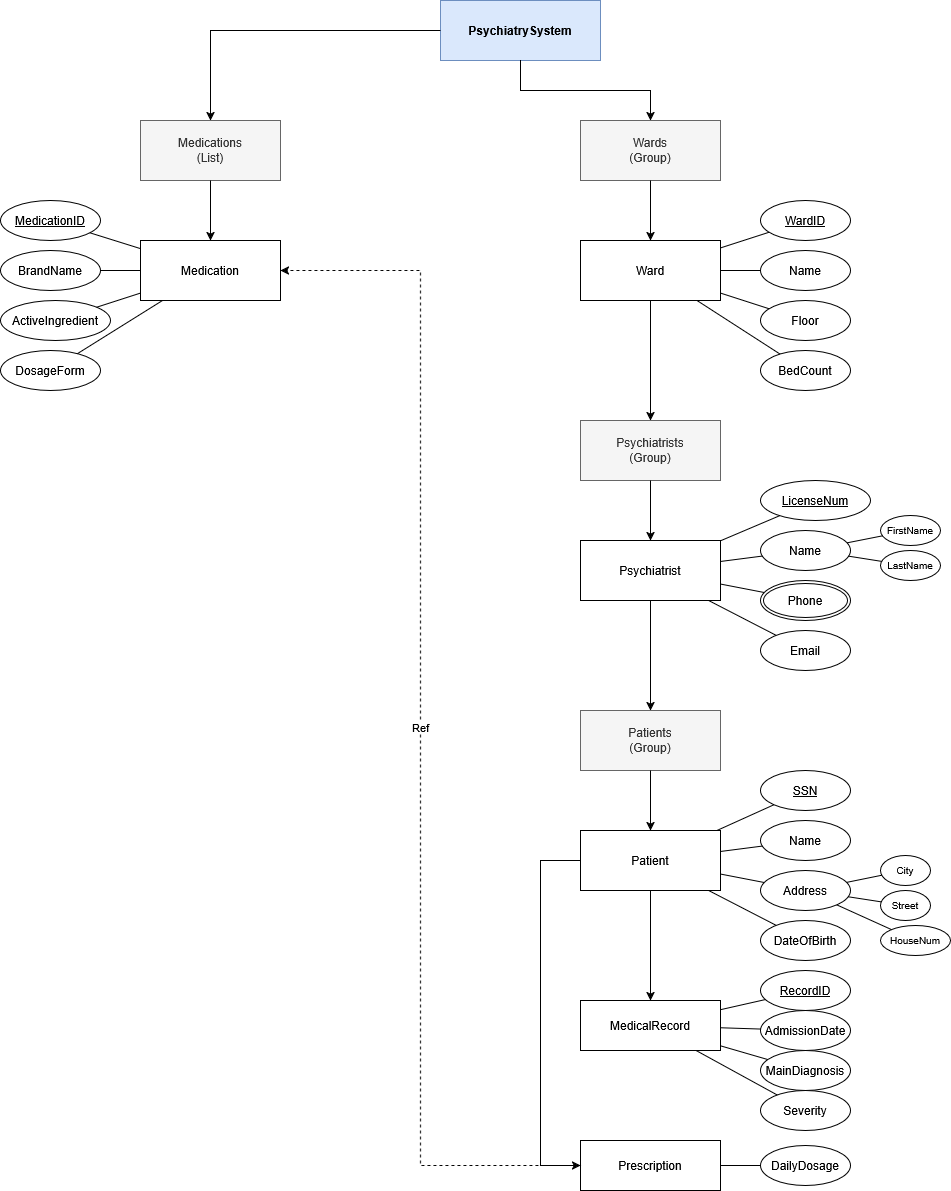

The diagram above was exported from draw.io. Its source (the exported page's mxGraphModel, read from the mxfile embedded in the PNG):
<mxGraphModel dx="2169" dy="731" grid="1" gridSize="10" guides="1" tooltips="1" connect="1" arrows="1" fold="1" page="1" pageScale="1" pageWidth="827" pageHeight="1169" math="0" shadow="0">
  <root>
    <mxCell id="0" />
    <mxCell id="1" parent="0" />
    <mxCell id="root_node" parent="1" style="rounded=0;whiteSpace=wrap;html=1;fontStyle=1;fillColor=#dae8fc;strokeColor=#6c8ebf;" value="PsychiatrySystem" vertex="1">
      <mxGeometry height="60" width="160" x="340" y="20" as="geometry" />
    </mxCell>
    <mxCell id="meds_group" parent="1" style="rounded=0;whiteSpace=wrap;html=1;fillColor=#f5f5f5;strokeColor=#666666;fontColor=#333333;" value="Medications&#10;(List)" vertex="1">
      <mxGeometry height="60" width="140" x="40" y="140" as="geometry" />
    </mxCell>
    <mxCell id="med_entity" parent="1" style="rounded=0;whiteSpace=wrap;html=1;" value="Medication" vertex="1">
      <mxGeometry height="60" width="140" x="40" y="260" as="geometry" />
    </mxCell>
    <mxCell id="m_attr1" parent="1" style="ellipse;whiteSpace=wrap;html=1;" value="&lt;u&gt;MedicationID&lt;/u&gt;" vertex="1">
      <mxGeometry height="40" width="100" x="-100" y="220" as="geometry" />
    </mxCell>
    <mxCell id="m_attr2" parent="1" style="ellipse;whiteSpace=wrap;html=1;" value="BrandName" vertex="1">
      <mxGeometry height="40" width="100" x="-100" y="270" as="geometry" />
    </mxCell>
    <mxCell id="m_attr3" parent="1" style="ellipse;whiteSpace=wrap;html=1;" value="ActiveIngredient" vertex="1">
      <mxGeometry height="40" width="110" x="-100" y="320" as="geometry" />
    </mxCell>
    <mxCell id="m_attr4" parent="1" style="ellipse;whiteSpace=wrap;html=1;" value="DosageForm" vertex="1">
      <mxGeometry height="40" width="100" x="-100" y="370" as="geometry" />
    </mxCell>
    <mxCell id="em1" edge="1" parent="1" source="med_entity" style="endArrow=none;html=1;" target="m_attr1">
      <mxGeometry relative="1" as="geometry" />
    </mxCell>
    <mxCell id="em2" edge="1" parent="1" source="med_entity" style="endArrow=none;html=1;" target="m_attr2">
      <mxGeometry relative="1" as="geometry" />
    </mxCell>
    <mxCell id="em3" edge="1" parent="1" source="med_entity" style="endArrow=none;html=1;" target="m_attr3">
      <mxGeometry relative="1" as="geometry" />
    </mxCell>
    <mxCell id="em4" edge="1" parent="1" source="med_entity" style="endArrow=none;html=1;" target="m_attr4">
      <mxGeometry relative="1" as="geometry" />
    </mxCell>
    <mxCell id="wards_group" parent="1" style="rounded=0;whiteSpace=wrap;html=1;fillColor=#f5f5f5;strokeColor=#666666;fontColor=#333333;" value="Wards&#10;(Group)" vertex="1">
      <mxGeometry height="60" width="140" x="480" y="140" as="geometry" />
    </mxCell>
    <mxCell id="ward_entity" parent="1" style="rounded=0;whiteSpace=wrap;html=1;" value="Ward" vertex="1">
      <mxGeometry height="60" width="140" x="480" y="260" as="geometry" />
    </mxCell>
    <mxCell id="w_attr1" parent="1" style="ellipse;whiteSpace=wrap;html=1;" value="&lt;u&gt;WardID&lt;/u&gt;" vertex="1">
      <mxGeometry height="40" width="90" x="660" y="220" as="geometry" />
    </mxCell>
    <mxCell id="w_attr2" parent="1" style="ellipse;whiteSpace=wrap;html=1;" value="Name" vertex="1">
      <mxGeometry height="40" width="90" x="660" y="270" as="geometry" />
    </mxCell>
    <mxCell id="w_attr3" parent="1" style="ellipse;whiteSpace=wrap;html=1;" value="Floor" vertex="1">
      <mxGeometry height="40" width="90" x="660" y="320" as="geometry" />
    </mxCell>
    <mxCell id="w_attr4" parent="1" style="ellipse;whiteSpace=wrap;html=1;" value="BedCount" vertex="1">
      <mxGeometry height="40" width="90" x="660" y="370" as="geometry" />
    </mxCell>
    <mxCell id="ew1" edge="1" parent="1" source="ward_entity" style="endArrow=none;html=1;" target="w_attr1">
      <mxGeometry relative="1" as="geometry" />
    </mxCell>
    <mxCell id="ew2" edge="1" parent="1" source="ward_entity" style="endArrow=none;html=1;" target="w_attr2">
      <mxGeometry relative="1" as="geometry" />
    </mxCell>
    <mxCell id="ew3" edge="1" parent="1" source="ward_entity" style="endArrow=none;html=1;" target="w_attr3">
      <mxGeometry relative="1" as="geometry" />
    </mxCell>
    <mxCell id="ew4" edge="1" parent="1" source="ward_entity" style="endArrow=none;html=1;" target="w_attr4">
      <mxGeometry relative="1" as="geometry" />
    </mxCell>
    <mxCell id="docs_group" parent="1" style="rounded=0;whiteSpace=wrap;html=1;fillColor=#f5f5f5;strokeColor=#666666;fontColor=#333333;" value="Psychiatrists&#10;(Group)" vertex="1">
      <mxGeometry height="60" width="140" x="480" y="440" as="geometry" />
    </mxCell>
    <mxCell id="doc_entity" parent="1" style="rounded=0;whiteSpace=wrap;html=1;" value="Psychiatrist" vertex="1">
      <mxGeometry height="60" width="140" x="480" y="560" as="geometry" />
    </mxCell>
    <mxCell id="d_attr1" parent="1" style="ellipse;whiteSpace=wrap;html=1;" value="&lt;u&gt;LicenseNum&lt;/u&gt;" vertex="1">
      <mxGeometry height="40" width="110" x="660" y="500" as="geometry" />
    </mxCell>
    <mxCell id="d_attr2" parent="1" style="ellipse;whiteSpace=wrap;html=1;" value="Name" vertex="1">
      <mxGeometry height="40" width="90" x="660" y="550" as="geometry" />
    </mxCell>
    <mxCell id="d_attr2a" parent="1" style="ellipse;whiteSpace=wrap;html=1;fontSize=10;" value="FirstName" vertex="1">
      <mxGeometry height="30" width="60" x="780" y="535" as="geometry" />
    </mxCell>
    <mxCell id="d_attr2b" parent="1" style="ellipse;whiteSpace=wrap;html=1;fontSize=10;" value="LastName" vertex="1">
      <mxGeometry height="30" width="60" x="780" y="570" as="geometry" />
    </mxCell>
    <mxCell id="d_attr3" parent="1" style="ellipse;whiteSpace=wrap;html=1;shape=doubleEllipse;margin=3;" value="Phone" vertex="1">
      <mxGeometry height="40" width="90" x="660" y="600" as="geometry" />
    </mxCell>
    <mxCell id="d_attr4" parent="1" style="ellipse;whiteSpace=wrap;html=1;" value="Email" vertex="1">
      <mxGeometry height="40" width="90" x="660" y="650" as="geometry" />
    </mxCell>
    <mxCell id="ed1" edge="1" parent="1" source="doc_entity" style="endArrow=none;html=1;" target="d_attr1">
      <mxGeometry relative="1" as="geometry" />
    </mxCell>
    <mxCell id="ed2" edge="1" parent="1" source="doc_entity" style="endArrow=none;html=1;" target="d_attr2">
      <mxGeometry relative="1" as="geometry" />
    </mxCell>
    <mxCell id="ed2a" edge="1" parent="1" source="d_attr2" style="endArrow=none;html=1;" target="d_attr2a">
      <mxGeometry relative="1" as="geometry" />
    </mxCell>
    <mxCell id="ed2b" edge="1" parent="1" source="d_attr2" style="endArrow=none;html=1;" target="d_attr2b">
      <mxGeometry relative="1" as="geometry" />
    </mxCell>
    <mxCell id="ed3" edge="1" parent="1" source="doc_entity" style="endArrow=none;html=1;" target="d_attr3">
      <mxGeometry relative="1" as="geometry" />
    </mxCell>
    <mxCell id="ed4" edge="1" parent="1" source="doc_entity" style="endArrow=none;html=1;" target="d_attr4">
      <mxGeometry relative="1" as="geometry" />
    </mxCell>
    <mxCell id="pats_group" parent="1" style="rounded=0;whiteSpace=wrap;html=1;fillColor=#f5f5f5;strokeColor=#666666;fontColor=#333333;" value="Patients&#10;(Group)" vertex="1">
      <mxGeometry height="60" width="140" x="480" y="730" as="geometry" />
    </mxCell>
    <mxCell id="pat_entity" parent="1" style="rounded=0;whiteSpace=wrap;html=1;" value="Patient" vertex="1">
      <mxGeometry height="60" width="140" x="480" y="850" as="geometry" />
    </mxCell>
    <mxCell id="p_attr1" parent="1" style="ellipse;whiteSpace=wrap;html=1;" value="&lt;u&gt;SSN&lt;/u&gt;" vertex="1">
      <mxGeometry height="40" width="90" x="660" y="790" as="geometry" />
    </mxCell>
    <mxCell id="p_attr2" parent="1" style="ellipse;whiteSpace=wrap;html=1;" value="Name" vertex="1">
      <mxGeometry height="40" width="90" x="660" y="840" as="geometry" />
    </mxCell>
    <mxCell id="p_attr3" parent="1" style="ellipse;whiteSpace=wrap;html=1;" value="Address" vertex="1">
      <mxGeometry height="40" width="90" x="660" y="890" as="geometry" />
    </mxCell>
    <mxCell id="p_attr3a" parent="1" style="ellipse;whiteSpace=wrap;html=1;fontSize=10;" value="City" vertex="1">
      <mxGeometry height="30" width="50" x="780" y="875" as="geometry" />
    </mxCell>
    <mxCell id="p_attr3b" parent="1" style="ellipse;whiteSpace=wrap;html=1;fontSize=10;" value="Street" vertex="1">
      <mxGeometry height="30" width="50" x="780" y="910" as="geometry" />
    </mxCell>
    <mxCell id="p_attr3c" parent="1" style="ellipse;whiteSpace=wrap;html=1;fontSize=10;" value="HouseNum" vertex="1">
      <mxGeometry height="30" width="70" x="780" y="945" as="geometry" />
    </mxCell>
    <mxCell id="p_attr4" parent="1" style="ellipse;whiteSpace=wrap;html=1;" value="DateOfBirth" vertex="1">
      <mxGeometry height="40" width="90" x="660" y="940" as="geometry" />
    </mxCell>
    <mxCell id="ep1" edge="1" parent="1" source="pat_entity" style="endArrow=none;html=1;" target="p_attr1">
      <mxGeometry relative="1" as="geometry" />
    </mxCell>
    <mxCell id="ep2" edge="1" parent="1" source="pat_entity" style="endArrow=none;html=1;" target="p_attr2">
      <mxGeometry relative="1" as="geometry" />
    </mxCell>
    <mxCell id="ep3" edge="1" parent="1" source="pat_entity" style="endArrow=none;html=1;" target="p_attr3">
      <mxGeometry relative="1" as="geometry" />
    </mxCell>
    <mxCell id="ep3a" edge="1" parent="1" source="p_attr3" style="endArrow=none;html=1;" target="p_attr3a">
      <mxGeometry relative="1" as="geometry" />
    </mxCell>
    <mxCell id="ep3b" edge="1" parent="1" source="p_attr3" style="endArrow=none;html=1;" target="p_attr3b">
      <mxGeometry relative="1" as="geometry" />
    </mxCell>
    <mxCell id="ep3c" edge="1" parent="1" source="p_attr3" style="endArrow=none;html=1;" target="p_attr3c">
      <mxGeometry relative="1" as="geometry" />
    </mxCell>
    <mxCell id="ep4" edge="1" parent="1" source="pat_entity" style="endArrow=none;html=1;" target="p_attr4">
      <mxGeometry relative="1" as="geometry" />
    </mxCell>
    <mxCell id="rec_entity" parent="1" style="rounded=0;whiteSpace=wrap;html=1;" value="MedicalRecord" vertex="1">
      <mxGeometry height="50" width="140" x="480" y="1020" as="geometry" />
    </mxCell>
    <mxCell id="r_attr1" parent="1" style="ellipse;whiteSpace=wrap;html=1;" value="&lt;u&gt;RecordID&lt;/u&gt;" vertex="1">
      <mxGeometry height="40" width="90" x="660" y="990" as="geometry" />
    </mxCell>
    <mxCell id="r_attr2" parent="1" style="ellipse;whiteSpace=wrap;html=1;" value="AdmissionDate" vertex="1">
      <mxGeometry height="40" width="90" x="660" y="1030" as="geometry" />
    </mxCell>
    <mxCell id="r_attr3" parent="1" style="ellipse;whiteSpace=wrap;html=1;" value="MainDiagnosis" vertex="1">
      <mxGeometry height="40" width="90" x="660" y="1070" as="geometry" />
    </mxCell>
    <mxCell id="r_attr4" parent="1" style="ellipse;whiteSpace=wrap;html=1;" value="Severity" vertex="1">
      <mxGeometry height="40" width="90" x="660" y="1110" as="geometry" />
    </mxCell>
    <mxCell id="er1" edge="1" parent="1" source="rec_entity" style="endArrow=none;html=1;" target="r_attr1">
      <mxGeometry relative="1" as="geometry" />
    </mxCell>
    <mxCell id="er2" edge="1" parent="1" source="rec_entity" style="endArrow=none;html=1;" target="r_attr2">
      <mxGeometry relative="1" as="geometry" />
    </mxCell>
    <mxCell id="er3" edge="1" parent="1" source="rec_entity" style="endArrow=none;html=1;" target="r_attr3">
      <mxGeometry relative="1" as="geometry" />
    </mxCell>
    <mxCell id="er4" edge="1" parent="1" source="rec_entity" style="endArrow=none;html=1;" target="r_attr4">
      <mxGeometry relative="1" as="geometry" />
    </mxCell>
    <mxCell id="edge_rec" edge="1" parent="1" source="pat_entity" style="edgeStyle=orthogonalEdgeStyle;rounded=0;html=1;" target="rec_entity">
      <mxGeometry relative="1" as="geometry" />
    </mxCell>
    <mxCell id="presc_entity" parent="1" style="rounded=0;whiteSpace=wrap;html=1;" value="Prescription" vertex="1">
      <mxGeometry height="50" width="140" x="480" y="1160" as="geometry" />
    </mxCell>
    <mxCell id="da_attr" parent="1" style="ellipse;whiteSpace=wrap;html=1;" value="DailyDosage" vertex="1">
      <mxGeometry height="40" width="90" x="660" y="1165" as="geometry" />
    </mxCell>
    <mxCell id="eda" edge="1" parent="1" source="presc_entity" style="endArrow=none;html=1;" target="da_attr">
      <mxGeometry relative="1" as="geometry" />
    </mxCell>
    <mxCell id="edge_presc" edge="1" parent="1" source="pat_entity" style="edgeStyle=orthogonalEdgeStyle;rounded=0;html=1;" target="presc_entity">
      <mxGeometry relative="1" as="geometry">
        <Array as="points">
          <mxPoint x="440" y="880" />
          <mxPoint x="440" y="1185" />
        </Array>
        <mxPoint x="440" y="900" as="sourcePoint" />
        <mxPoint x="440" y="1180" as="targetPoint" />
      </mxGeometry>
    </mxCell>
    <mxCell id="edge1" edge="1" parent="1" source="root_node" style="edgeStyle=orthogonalEdgeStyle;rounded=0;orthogonalLoop=1;jettySize=auto;html=1;entryX=0.5;entryY=0;" target="meds_group">
      <mxGeometry relative="1" as="geometry" />
    </mxCell>
    <mxCell id="edge2" edge="1" parent="1" source="root_node" style="edgeStyle=orthogonalEdgeStyle;rounded=0;orthogonalLoop=1;jettySize=auto;html=1;entryX=0.5;entryY=0;" target="wards_group">
      <mxGeometry relative="1" as="geometry" />
    </mxCell>
    <mxCell id="edge3" edge="1" parent="1" source="meds_group" style="edgeStyle=orthogonalEdgeStyle;rounded=0;orthogonalLoop=1;jettySize=auto;html=1;entryX=0.5;entryY=0;" target="med_entity">
      <mxGeometry relative="1" as="geometry" />
    </mxCell>
    <mxCell id="edge4" edge="1" parent="1" source="wards_group" style="edgeStyle=orthogonalEdgeStyle;rounded=0;orthogonalLoop=1;jettySize=auto;html=1;entryX=0.5;entryY=0;" target="ward_entity">
      <mxGeometry relative="1" as="geometry" />
    </mxCell>
    <mxCell id="edge5" edge="1" parent="1" source="ward_entity" style="edgeStyle=orthogonalEdgeStyle;rounded=0;orthogonalLoop=1;jettySize=auto;html=1;entryX=0.5;entryY=0;" target="docs_group">
      <mxGeometry relative="1" as="geometry" />
    </mxCell>
    <mxCell id="edge6" edge="1" parent="1" source="docs_group" style="edgeStyle=orthogonalEdgeStyle;rounded=0;orthogonalLoop=1;jettySize=auto;html=1;entryX=0.5;entryY=0;" target="doc_entity">
      <mxGeometry relative="1" as="geometry" />
    </mxCell>
    <mxCell id="edge7" edge="1" parent="1" source="doc_entity" style="edgeStyle=orthogonalEdgeStyle;rounded=0;orthogonalLoop=1;jettySize=auto;html=1;entryX=0.5;entryY=0;" target="pats_group">
      <mxGeometry relative="1" as="geometry" />
    </mxCell>
    <mxCell id="edge8" edge="1" parent="1" source="pats_group" style="edgeStyle=orthogonalEdgeStyle;rounded=0;orthogonalLoop=1;jettySize=auto;html=1;entryX=0.5;entryY=0;" target="pat_entity">
      <mxGeometry relative="1" as="geometry" />
    </mxCell>
    <mxCell id="ref_edge" edge="1" parent="1" source="presc_entity" style="edgeStyle=orthogonalEdgeStyle;rounded=0;orthogonalLoop=1;jettySize=auto;html=1;dashed=1;entryX=1;entryY=0.5;exitX=0;exitY=0.5;" target="med_entity" value="Ref">
      <mxGeometry relative="1" as="geometry">
        <Array as="points">
          <mxPoint x="320" y="1185" />
          <mxPoint x="320" y="290" />
        </Array>
      </mxGeometry>
    </mxCell>
  </root>
</mxGraphModel>